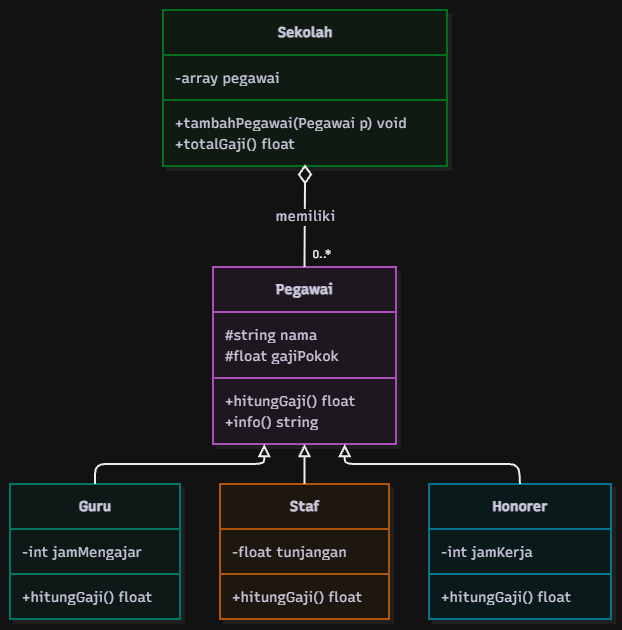

The diagram above was exported from draw.io. Its source (the exported page's mxGraphModel, read from the mxfile embedded in the PNG):
<mxGraphModel dx="1493" dy="814" grid="1" gridSize="10" guides="1" tooltips="1" connect="1" arrows="1" fold="1" page="1" pageScale="1" pageWidth="850" pageHeight="1100" math="0" shadow="0">
  <root>
    <mxCell id="0" />
    <mxCell id="1" parent="0" />
    <UserObject label="" mermaidData="{&#10;  &quot;data&quot;: &quot;\nclassDiagram\n    direction TB\n\n    class Pegawai {\n        #string nama\n        #float gajiPokok\n        +hitungGaji() float\n        +info() string\n    }\n\n    class Guru {\n        -int jamMengajar\n        +hitungGaji() float\n    }\n\n    class Staf {\n        -float tunjangan\n        +hitungGaji() float\n    }\n\n    class Honorer {\n        -int jamKerja\n        +hitungGaji() float\n    }\n\n    class Sekolah {\n        -array pegawai\n        +tambahPegawai(Pegawai p) void\n        +totalGaji() float\n    }\n\n    Pegawai &lt;|-- Guru\n    Pegawai &lt;|-- Staf\n    Pegawai &lt;|-- Honorer\n\n    Sekolah o-- \&quot;0..*\&quot; Pegawai : memiliki\n&quot;,&#10;  &quot;config&quot;: null,&#10;  &quot;version&quot;: &quot;12&quot;&#10;}" id="RVPJWXSMH4vDOnHjjNMv-1">
      <mxCell connectable="0" parent="1" style="group;transparentBounds=1;editIcon=1;lockedGroup=0;groupPadding=10;" vertex="1">
        <mxGeometry as="geometry" />
      </mxCell>
    </UserObject>
    <UserObject label="&lt;b&gt;Pegawai&lt;/b&gt;" mermaidId="n:Pegawai" mermaidBaseStyle="swimlane;html=1;fontStyle=1;fontSize=16;align=center;verticalAlign=middle;horizontal=1;childLayout=stackLayout;startSize=45;horizontalStack=0;resizeParent=1;resizeParentMax=0;resizeLast=0;collapsible=0;marginTop=12;marginBottom=12;stackSpacing=0;swimlaneFillColor=#FDF4FF;whiteSpace=wrap;fillColor=#FDF4FF;strokeColor=#E879F9;fontColor=#28253D;fontFamily=Recursive;strokeWidth=2;shadow=1;shadowColor=#000000;shadowOffsetX=4;shadowOffsetY=4;shadowBlur=0;shadowOpacity=6;" mermaidBaseValue="&lt;b&gt;Pegawai&lt;/b&gt;" id="RVPJWXSMH4vDOnHjjNMv-2">
      <mxCell parent="RVPJWXSMH4vDOnHjjNMv-1" style="swimlane;html=1;fontStyle=1;fontSize=14;align=center;verticalAlign=middle;horizontal=1;childLayout=stackLayout;startSize=45;horizontalStack=0;resizeParent=1;resizeParentMax=0;resizeLast=0;collapsible=0;marginTop=12;marginBottom=12;stackSpacing=0;swimlaneFillColor=#FDF4FF;whiteSpace=wrap;fillColor=#FDF4FF;strokeColor=#E879F9;fontColor=#28253D;fontFamily=Recursive;strokeWidth=2;shadow=1;shadowColor=#000000;shadowOffsetX=4;shadowOffsetY=4;shadowBlur=0;shadowOpacity=6;fontSource=https%3A%2F%2Ffonts.googleapis.com%2Fcss%3Ffamily%3DRecursive;" vertex="1">
        <mxGeometry height="177" width="183" x="328" y="317" as="geometry" />
      </mxCell>
    </UserObject>
    <mxCell id="RVPJWXSMH4vDOnHjjNMv-3" parent="RVPJWXSMH4vDOnHjjNMv-2" style="text;fontSize=14;strokeColor=none;fillColor=none;align=left;verticalAlign=middle;spacingLeft=10;spacingRight=12;spacingBottom=2;overflow=hidden;rotatable=0;points=[[0,0.5],[1,0.5]];portConstraint=eastwest;fontFamily=Recursive;fontColor=#28253D;fontSource=https%3A%2F%2Ffonts.googleapis.com%2Fcss%3Ffamily%3DRecursive;" value="#string nama" vertex="1">
      <mxGeometry height="21" width="183" y="57" as="geometry" />
    </mxCell>
    <mxCell id="RVPJWXSMH4vDOnHjjNMv-4" parent="RVPJWXSMH4vDOnHjjNMv-2" style="text;fontSize=14;strokeColor=none;fillColor=none;align=left;verticalAlign=middle;spacingLeft=10;spacingRight=12;spacingBottom=2;overflow=hidden;rotatable=0;points=[[0,0.5],[1,0.5]];portConstraint=eastwest;fontFamily=Recursive;fontColor=#28253D;fontSource=https%3A%2F%2Ffonts.googleapis.com%2Fcss%3Ffamily%3DRecursive;" value="#float gajiPokok" vertex="1">
      <mxGeometry height="21" width="183" y="78" as="geometry" />
    </mxCell>
    <mxCell id="RVPJWXSMH4vDOnHjjNMv-5" parent="RVPJWXSMH4vDOnHjjNMv-2" style="line;strokeWidth=2;fillColor=none;spacingLeft=3;spacingRight=3;rotatable=0;points=[];strokeColor=inherit;" vertex="1">
      <mxGeometry height="24" width="183" y="99" as="geometry" />
    </mxCell>
    <mxCell id="RVPJWXSMH4vDOnHjjNMv-6" parent="RVPJWXSMH4vDOnHjjNMv-2" style="text;fontSize=14;strokeColor=none;fillColor=none;align=left;verticalAlign=middle;spacingLeft=10;spacingRight=12;spacingBottom=2;overflow=hidden;rotatable=0;points=[[0,0.5],[1,0.5]];portConstraint=eastwest;fontFamily=Recursive;fontColor=#28253D;fontSource=https%3A%2F%2Ffonts.googleapis.com%2Fcss%3Ffamily%3DRecursive;" value="+hitungGaji() float" vertex="1">
      <mxGeometry height="21" width="183" y="123" as="geometry" />
    </mxCell>
    <mxCell id="RVPJWXSMH4vDOnHjjNMv-7" parent="RVPJWXSMH4vDOnHjjNMv-2" style="text;fontSize=14;strokeColor=none;fillColor=none;align=left;verticalAlign=middle;spacingLeft=10;spacingRight=12;spacingBottom=2;overflow=hidden;rotatable=0;points=[[0,0.5],[1,0.5]];portConstraint=eastwest;fontFamily=Recursive;fontColor=#28253D;fontSource=https%3A%2F%2Ffonts.googleapis.com%2Fcss%3Ffamily%3DRecursive;" value="+info() string" vertex="1">
      <mxGeometry height="21" width="183" y="144" as="geometry" />
    </mxCell>
    <UserObject label="&lt;b&gt;Guru&lt;/b&gt;" mermaidId="n:Guru" mermaidBaseStyle="swimlane;html=1;fontStyle=1;fontSize=16;align=center;verticalAlign=middle;horizontal=1;childLayout=stackLayout;startSize=45;horizontalStack=0;resizeParent=1;resizeParentMax=0;resizeLast=0;collapsible=0;marginTop=12;marginBottom=12;stackSpacing=0;swimlaneFillColor=#F0FDFA;whiteSpace=wrap;fillColor=#F0FDFA;strokeColor=#2DD4BF;fontColor=#28253D;fontFamily=Recursive;strokeWidth=2;shadow=1;shadowColor=#000000;shadowOffsetX=4;shadowOffsetY=4;shadowBlur=0;shadowOpacity=6;" mermaidBaseValue="&lt;b&gt;Guru&lt;/b&gt;" id="RVPJWXSMH4vDOnHjjNMv-8">
      <mxCell parent="RVPJWXSMH4vDOnHjjNMv-1" style="swimlane;html=1;fontStyle=1;fontSize=14;align=center;verticalAlign=middle;horizontal=1;childLayout=stackLayout;startSize=45;horizontalStack=0;resizeParent=1;resizeParentMax=0;resizeLast=0;collapsible=0;marginTop=12;marginBottom=12;stackSpacing=0;swimlaneFillColor=#F0FDFA;whiteSpace=wrap;fillColor=#F0FDFA;strokeColor=#2DD4BF;fontColor=#28253D;fontFamily=Recursive;strokeWidth=2;shadow=1;shadowColor=#000000;shadowOffsetX=4;shadowOffsetY=4;shadowBlur=0;shadowOpacity=6;fontSource=https%3A%2F%2Ffonts.googleapis.com%2Fcss%3Ffamily%3DRecursive;" vertex="1">
        <mxGeometry height="135" width="170" x="125" y="534" as="geometry" />
      </mxCell>
    </UserObject>
    <mxCell id="RVPJWXSMH4vDOnHjjNMv-9" parent="RVPJWXSMH4vDOnHjjNMv-8" style="text;fontSize=14;strokeColor=none;fillColor=none;align=left;verticalAlign=middle;spacingLeft=10;spacingRight=12;spacingBottom=2;overflow=hidden;rotatable=0;points=[[0,0.5],[1,0.5]];portConstraint=eastwest;fontFamily=Recursive;fontColor=#28253D;fontSource=https%3A%2F%2Ffonts.googleapis.com%2Fcss%3Ffamily%3DRecursive;" value="-int jamMengajar" vertex="1">
      <mxGeometry height="21" width="170" y="57" as="geometry" />
    </mxCell>
    <mxCell id="RVPJWXSMH4vDOnHjjNMv-10" parent="RVPJWXSMH4vDOnHjjNMv-8" style="line;strokeWidth=2;fillColor=none;spacingLeft=3;spacingRight=3;rotatable=0;points=[];strokeColor=inherit;" vertex="1">
      <mxGeometry height="24" width="170" y="78" as="geometry" />
    </mxCell>
    <mxCell id="RVPJWXSMH4vDOnHjjNMv-11" parent="RVPJWXSMH4vDOnHjjNMv-8" style="text;fontSize=14;strokeColor=none;fillColor=none;align=left;verticalAlign=middle;spacingLeft=10;spacingRight=12;spacingBottom=2;overflow=hidden;rotatable=0;points=[[0,0.5],[1,0.5]];portConstraint=eastwest;fontFamily=Recursive;fontColor=#28253D;fontSource=https%3A%2F%2Ffonts.googleapis.com%2Fcss%3Ffamily%3DRecursive;" value="+hitungGaji() float" vertex="1">
      <mxGeometry height="21" width="170" y="102" as="geometry" />
    </mxCell>
    <UserObject label="&lt;b&gt;Staf&lt;/b&gt;" mermaidId="n:Staf" mermaidBaseStyle="swimlane;html=1;fontStyle=1;fontSize=16;align=center;verticalAlign=middle;horizontal=1;childLayout=stackLayout;startSize=45;horizontalStack=0;resizeParent=1;resizeParentMax=0;resizeLast=0;collapsible=0;marginTop=12;marginBottom=12;stackSpacing=0;swimlaneFillColor=#FFF7ED;whiteSpace=wrap;fillColor=#FFF7ED;strokeColor=#FB923C;fontColor=#28253D;fontFamily=Recursive;strokeWidth=2;shadow=1;shadowColor=#000000;shadowOffsetX=4;shadowOffsetY=4;shadowBlur=0;shadowOpacity=6;" mermaidBaseValue="&lt;b&gt;Staf&lt;/b&gt;" id="RVPJWXSMH4vDOnHjjNMv-12">
      <mxCell parent="RVPJWXSMH4vDOnHjjNMv-1" style="swimlane;html=1;fontStyle=1;fontSize=14;align=center;verticalAlign=middle;horizontal=1;childLayout=stackLayout;startSize=45;horizontalStack=0;resizeParent=1;resizeParentMax=0;resizeLast=0;collapsible=0;marginTop=12;marginBottom=12;stackSpacing=0;swimlaneFillColor=#FFF7ED;whiteSpace=wrap;fillColor=#FFF7ED;strokeColor=#FB923C;fontColor=#28253D;fontFamily=Recursive;strokeWidth=2;shadow=1;shadowColor=#000000;shadowOffsetX=4;shadowOffsetY=4;shadowBlur=0;shadowOpacity=6;fontSource=https%3A%2F%2Ffonts.googleapis.com%2Fcss%3Ffamily%3DRecursive;" vertex="1">
        <mxGeometry height="135" width="169" x="335" y="534" as="geometry" />
      </mxCell>
    </UserObject>
    <mxCell id="RVPJWXSMH4vDOnHjjNMv-13" parent="RVPJWXSMH4vDOnHjjNMv-12" style="text;fontSize=14;strokeColor=none;fillColor=none;align=left;verticalAlign=middle;spacingLeft=10;spacingRight=12;spacingBottom=2;overflow=hidden;rotatable=0;points=[[0,0.5],[1,0.5]];portConstraint=eastwest;fontFamily=Recursive;fontColor=#28253D;fontSource=https%3A%2F%2Ffonts.googleapis.com%2Fcss%3Ffamily%3DRecursive;" value="-float tunjangan" vertex="1">
      <mxGeometry height="21" width="169" y="57" as="geometry" />
    </mxCell>
    <mxCell id="RVPJWXSMH4vDOnHjjNMv-14" parent="RVPJWXSMH4vDOnHjjNMv-12" style="line;strokeWidth=2;fillColor=none;spacingLeft=3;spacingRight=3;rotatable=0;points=[];strokeColor=inherit;" vertex="1">
      <mxGeometry height="24" width="169" y="78" as="geometry" />
    </mxCell>
    <mxCell id="RVPJWXSMH4vDOnHjjNMv-15" parent="RVPJWXSMH4vDOnHjjNMv-12" style="text;fontSize=14;strokeColor=none;fillColor=none;align=left;verticalAlign=middle;spacingLeft=10;spacingRight=12;spacingBottom=2;overflow=hidden;rotatable=0;points=[[0,0.5],[1,0.5]];portConstraint=eastwest;fontFamily=Recursive;fontColor=#28253D;fontSource=https%3A%2F%2Ffonts.googleapis.com%2Fcss%3Ffamily%3DRecursive;" value="+hitungGaji() float" vertex="1">
      <mxGeometry height="21" width="169" y="102" as="geometry" />
    </mxCell>
    <UserObject label="&lt;b&gt;Honorer&lt;/b&gt;" mermaidId="n:Honorer" mermaidBaseStyle="swimlane;html=1;fontStyle=1;fontSize=16;align=center;verticalAlign=middle;horizontal=1;childLayout=stackLayout;startSize=45;horizontalStack=0;resizeParent=1;resizeParentMax=0;resizeLast=0;collapsible=0;marginTop=12;marginBottom=12;stackSpacing=0;swimlaneFillColor=#ECFEFF;whiteSpace=wrap;fillColor=#ECFEFF;strokeColor=#22D3EE;fontColor=#28253D;fontFamily=Recursive;strokeWidth=2;shadow=1;shadowColor=#000000;shadowOffsetX=4;shadowOffsetY=4;shadowBlur=0;shadowOpacity=6;" mermaidBaseValue="&lt;b&gt;Honorer&lt;/b&gt;" id="RVPJWXSMH4vDOnHjjNMv-16">
      <mxCell parent="RVPJWXSMH4vDOnHjjNMv-1" style="swimlane;html=1;fontStyle=1;fontSize=14;align=center;verticalAlign=middle;horizontal=1;childLayout=stackLayout;startSize=45;horizontalStack=0;resizeParent=1;resizeParentMax=0;resizeLast=0;collapsible=0;marginTop=12;marginBottom=12;stackSpacing=0;swimlaneFillColor=#ECFEFF;whiteSpace=wrap;fillColor=#ECFEFF;strokeColor=#22D3EE;fontColor=#28253D;fontFamily=Recursive;strokeWidth=2;shadow=1;shadowColor=#000000;shadowOffsetX=4;shadowOffsetY=4;shadowBlur=0;shadowOpacity=6;fontSource=https%3A%2F%2Ffonts.googleapis.com%2Fcss%3Ffamily%3DRecursive;" vertex="1">
        <mxGeometry height="135" width="182" x="544" y="534" as="geometry" />
      </mxCell>
    </UserObject>
    <mxCell id="RVPJWXSMH4vDOnHjjNMv-17" parent="RVPJWXSMH4vDOnHjjNMv-16" style="text;fontSize=14;strokeColor=none;fillColor=none;align=left;verticalAlign=middle;spacingLeft=10;spacingRight=12;spacingBottom=2;overflow=hidden;rotatable=0;points=[[0,0.5],[1,0.5]];portConstraint=eastwest;fontFamily=Recursive;fontColor=#28253D;fontSource=https%3A%2F%2Ffonts.googleapis.com%2Fcss%3Ffamily%3DRecursive;" value="-int jamKerja" vertex="1">
      <mxGeometry height="21" width="182" y="57" as="geometry" />
    </mxCell>
    <mxCell id="RVPJWXSMH4vDOnHjjNMv-18" parent="RVPJWXSMH4vDOnHjjNMv-16" style="line;strokeWidth=2;fillColor=none;spacingLeft=3;spacingRight=3;rotatable=0;points=[];strokeColor=inherit;" vertex="1">
      <mxGeometry height="24" width="182" y="78" as="geometry" />
    </mxCell>
    <mxCell id="RVPJWXSMH4vDOnHjjNMv-19" parent="RVPJWXSMH4vDOnHjjNMv-16" style="text;fontSize=14;strokeColor=none;fillColor=none;align=left;verticalAlign=middle;spacingLeft=10;spacingRight=12;spacingBottom=2;overflow=hidden;rotatable=0;points=[[0,0.5],[1,0.5]];portConstraint=eastwest;fontFamily=Recursive;fontColor=#28253D;fontSource=https%3A%2F%2Ffonts.googleapis.com%2Fcss%3Ffamily%3DRecursive;" value="+hitungGaji() float" vertex="1">
      <mxGeometry height="21" width="182" y="102" as="geometry" />
    </mxCell>
    <UserObject label="&lt;b&gt;Sekolah&lt;/b&gt;" mermaidId="n:Sekolah" mermaidBaseStyle="swimlane;html=1;fontStyle=1;fontSize=16;align=center;verticalAlign=middle;horizontal=1;childLayout=stackLayout;startSize=45;horizontalStack=0;resizeParent=1;resizeParentMax=0;resizeLast=0;collapsible=0;marginTop=12;marginBottom=12;stackSpacing=0;swimlaneFillColor=#F0FDF4;whiteSpace=wrap;fillColor=#F0FDF4;strokeColor=#4ADE80;fontColor=#28253D;fontFamily=Recursive;strokeWidth=2;shadow=1;shadowColor=#000000;shadowOffsetX=4;shadowOffsetY=4;shadowBlur=0;shadowOpacity=6;" mermaidBaseValue="&lt;b&gt;Sekolah&lt;/b&gt;" id="RVPJWXSMH4vDOnHjjNMv-20">
      <mxCell parent="RVPJWXSMH4vDOnHjjNMv-1" style="swimlane;html=1;fontStyle=1;fontSize=14;align=center;verticalAlign=middle;horizontal=1;childLayout=stackLayout;startSize=45;horizontalStack=0;resizeParent=1;resizeParentMax=0;resizeLast=0;collapsible=0;marginTop=12;marginBottom=12;stackSpacing=0;swimlaneFillColor=#F0FDF4;whiteSpace=wrap;fillColor=#F0FDF4;strokeColor=#4ADE80;fontColor=#28253D;fontFamily=Recursive;strokeWidth=2;shadow=1;shadowColor=#000000;shadowOffsetX=4;shadowOffsetY=4;shadowBlur=0;shadowOpacity=6;fontSource=https%3A%2F%2Ffonts.googleapis.com%2Fcss%3Ffamily%3DRecursive;" vertex="1">
        <mxGeometry height="156" width="284" x="278" y="60" as="geometry" />
      </mxCell>
    </UserObject>
    <mxCell id="RVPJWXSMH4vDOnHjjNMv-21" parent="RVPJWXSMH4vDOnHjjNMv-20" style="text;fontSize=14;strokeColor=none;fillColor=none;align=left;verticalAlign=middle;spacingLeft=10;spacingRight=12;spacingBottom=2;overflow=hidden;rotatable=0;points=[[0,0.5],[1,0.5]];portConstraint=eastwest;fontFamily=Recursive;fontColor=#28253D;fontSource=https%3A%2F%2Ffonts.googleapis.com%2Fcss%3Ffamily%3DRecursive;" value="-array pegawai" vertex="1">
      <mxGeometry height="21" width="284" y="57" as="geometry" />
    </mxCell>
    <mxCell id="RVPJWXSMH4vDOnHjjNMv-22" parent="RVPJWXSMH4vDOnHjjNMv-20" style="line;strokeWidth=2;fillColor=none;spacingLeft=3;spacingRight=3;rotatable=0;points=[];strokeColor=inherit;" vertex="1">
      <mxGeometry height="24" width="284" y="78" as="geometry" />
    </mxCell>
    <mxCell id="RVPJWXSMH4vDOnHjjNMv-23" parent="RVPJWXSMH4vDOnHjjNMv-20" style="text;fontSize=14;strokeColor=none;fillColor=none;align=left;verticalAlign=middle;spacingLeft=10;spacingRight=12;spacingBottom=2;overflow=hidden;rotatable=0;points=[[0,0.5],[1,0.5]];portConstraint=eastwest;fontFamily=Recursive;fontColor=#28253D;fontSource=https%3A%2F%2Ffonts.googleapis.com%2Fcss%3Ffamily%3DRecursive;" value="+tambahPegawai(Pegawai p) void" vertex="1">
      <mxGeometry height="21" width="284" y="102" as="geometry" />
    </mxCell>
    <mxCell id="RVPJWXSMH4vDOnHjjNMv-24" parent="RVPJWXSMH4vDOnHjjNMv-20" style="text;fontSize=14;strokeColor=none;fillColor=none;align=left;verticalAlign=middle;spacingLeft=10;spacingRight=12;spacingBottom=2;overflow=hidden;rotatable=0;points=[[0,0.5],[1,0.5]];portConstraint=eastwest;fontFamily=Recursive;fontColor=#28253D;fontSource=https%3A%2F%2Ffonts.googleapis.com%2Fcss%3Ffamily%3DRecursive;" value="+totalGaji() float" vertex="1">
      <mxGeometry height="21" width="284" y="123" as="geometry" />
    </mxCell>
    <UserObject label="" mermaidId="e:Pegawai-&gt;Guru#0" mermaidBaseStyle="edgeStyle=orthogonalEdgeStyle;rounded=1;curved=0;startArrow=block;startSize=8;startFill=0;endArrow=none;jumpStyle=arc;jumpSize=12;strokeColor=#000000;exitX=0.28;exitY=1;entryX=0.5;entryY=0;strokeWidth=2;sourcePerimeterSpacing=9.25;" mermaidBaseValue="" id="RVPJWXSMH4vDOnHjjNMv-25">
      <mxCell edge="1" parent="RVPJWXSMH4vDOnHjjNMv-1" source="RVPJWXSMH4vDOnHjjNMv-2" style="edgeStyle=orthogonalEdgeStyle;rounded=1;curved=0;startArrow=block;startSize=8;startFill=0;endArrow=none;jumpStyle=arc;jumpSize=12;strokeColor=#000000;exitX=0.28;exitY=1;entryX=0.5;entryY=0;strokeWidth=2;sourcePerimeterSpacing=9.25;" target="RVPJWXSMH4vDOnHjjNMv-8">
        <mxGeometry relative="1" as="geometry">
          <Array as="points">
            <mxPoint x="379" y="514" />
            <mxPoint x="210" y="514" />
          </Array>
        </mxGeometry>
      </mxCell>
    </UserObject>
    <UserObject label="" mermaidId="e:Pegawai-&gt;Staf#0" mermaidBaseStyle="edgeStyle=orthogonalEdgeStyle;rounded=1;curved=0;startArrow=block;startSize=8;startFill=0;endArrow=none;jumpStyle=arc;jumpSize=12;strokeColor=#000000;exitX=0.5;exitY=1;entryX=0.5;entryY=0;strokeWidth=2;sourcePerimeterSpacing=9.25;" mermaidBaseValue="" id="RVPJWXSMH4vDOnHjjNMv-26">
      <mxCell edge="1" parent="RVPJWXSMH4vDOnHjjNMv-1" source="RVPJWXSMH4vDOnHjjNMv-2" style="edgeStyle=orthogonalEdgeStyle;rounded=1;curved=0;startArrow=block;startSize=8;startFill=0;endArrow=none;jumpStyle=arc;jumpSize=12;strokeColor=#000000;exitX=0.5;exitY=1;entryX=0.5;entryY=0;strokeWidth=2;sourcePerimeterSpacing=9.25;" target="RVPJWXSMH4vDOnHjjNMv-12">
        <mxGeometry relative="1" as="geometry">
          <Array as="points" />
        </mxGeometry>
      </mxCell>
    </UserObject>
    <UserObject label="" mermaidId="e:Pegawai-&gt;Honorer#0" mermaidBaseStyle="edgeStyle=orthogonalEdgeStyle;rounded=1;curved=0;startArrow=block;startSize=8;startFill=0;endArrow=none;jumpStyle=arc;jumpSize=12;strokeColor=#000000;exitX=0.72;exitY=1;entryX=0.5;entryY=0;strokeWidth=2;sourcePerimeterSpacing=9.25;" mermaidBaseValue="" id="RVPJWXSMH4vDOnHjjNMv-27">
      <mxCell edge="1" parent="RVPJWXSMH4vDOnHjjNMv-1" source="RVPJWXSMH4vDOnHjjNMv-2" style="edgeStyle=orthogonalEdgeStyle;rounded=1;curved=0;startArrow=block;startSize=8;startFill=0;endArrow=none;jumpStyle=arc;jumpSize=12;strokeColor=#000000;exitX=0.72;exitY=1;entryX=0.5;entryY=0;strokeWidth=2;sourcePerimeterSpacing=9.25;" target="RVPJWXSMH4vDOnHjjNMv-16">
        <mxGeometry relative="1" as="geometry">
          <Array as="points">
            <mxPoint x="460" y="514" />
            <mxPoint x="634" y="514" />
          </Array>
        </mxGeometry>
      </mxCell>
    </UserObject>
    <UserObject label="memiliki" mermaidId="e:Sekolah-&gt;Pegawai#0" mermaidBaseStyle="edgeStyle=orthogonalEdgeStyle;rounded=1;curved=0;startArrow=mermaidDiamond;startSize=15;startFill=0;endArrow=none;jumpStyle=arc;jumpSize=12;strokeColor=#000000;html=1;fontSize=16;labelBackgroundColor=#ffffff;fontFamily=Recursive;fontColor=#28253D;exitX=0.5;exitY=1;entryX=0.5;entryY=0;strokeWidth=2;sourcePerimeterSpacing=3;" mermaidBaseValue="memiliki" id="RVPJWXSMH4vDOnHjjNMv-28">
      <mxCell edge="1" parent="RVPJWXSMH4vDOnHjjNMv-1" source="RVPJWXSMH4vDOnHjjNMv-20" style="edgeStyle=orthogonalEdgeStyle;rounded=1;curved=0;startArrow=mermaidDiamond;startSize=15;startFill=0;endArrow=none;jumpStyle=arc;jumpSize=12;strokeColor=#000000;html=1;fontSize=14;labelBackgroundColor=#ffffff;fontFamily=Recursive;fontColor=#28253D;exitX=0.5;exitY=1;entryX=0.5;entryY=0;strokeWidth=2;sourcePerimeterSpacing=3;fontSource=https%3A%2F%2Ffonts.googleapis.com%2Fcss%3Ffamily%3DRecursive;" target="RVPJWXSMH4vDOnHjjNMv-2">
        <mxGeometry relative="1" as="geometry">
          <Array as="points" />
        </mxGeometry>
      </mxCell>
    </UserObject>
    <mxCell id="RVPJWXSMH4vDOnHjjNMv-29" parent="RVPJWXSMH4vDOnHjjNMv-28" style="edgeLabel;resizable=0;labelBackgroundColor=none;fontSize=11;spacing=8;align=left;verticalAlign=bottom;fontFamily=Recursive;fontSource=https%3A%2F%2Ffonts.googleapis.com%2Fcss%3Ffamily%3DRecursive;" value="0..*" vertex="1">
      <mxGeometry relative="1" x="1" as="geometry" />
    </mxCell>
  </root>
</mxGraphModel>